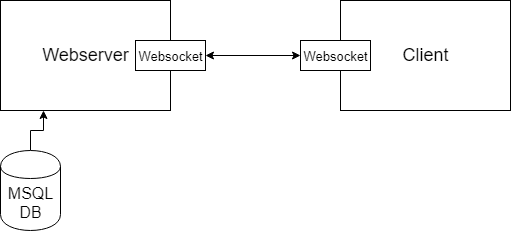

The diagram above was exported from draw.io. Its source (the exported page's mxGraphModel, read from the mxfile embedded in the PNG):
<mxGraphModel dx="1010" dy="533" grid="1" gridSize="10" guides="1" tooltips="1" connect="1" arrows="1" fold="1" page="1" pageScale="1" pageWidth="827" pageHeight="1169" math="0" shadow="0">
  <root>
    <mxCell id="0" />
    <mxCell id="1" parent="0" />
    <mxCell id="fsIkSG0FAJq7Q35KZdli-1" value="Webserver" style="rounded=0;whiteSpace=wrap;html=1;fontSize=18;" parent="1" vertex="1">
      <mxGeometry x="100" y="340" width="170" height="110" as="geometry" />
    </mxCell>
    <mxCell id="fsIkSG0FAJq7Q35KZdli-3" value="Client" style="rounded=0;whiteSpace=wrap;html=1;fontSize=18;" parent="1" vertex="1">
      <mxGeometry x="440" y="340" width="170" height="110" as="geometry" />
    </mxCell>
    <mxCell id="fsIkSG0FAJq7Q35KZdli-6" style="edgeStyle=orthogonalEdgeStyle;rounded=0;orthogonalLoop=1;jettySize=auto;html=1;exitX=1;exitY=0.5;exitDx=0;exitDy=0;entryX=0;entryY=0.5;entryDx=0;entryDy=0;fontSize=18;startArrow=classic;startFill=1;" parent="1" source="fsIkSG0FAJq7Q35KZdli-4" target="fsIkSG0FAJq7Q35KZdli-5" edge="1">
      <mxGeometry relative="1" as="geometry" />
    </mxCell>
    <mxCell id="fsIkSG0FAJq7Q35KZdli-4" value="Websocket" style="rounded=0;whiteSpace=wrap;html=1;fontSize=13;" parent="1" vertex="1">
      <mxGeometry x="235" y="380" width="70" height="30" as="geometry" />
    </mxCell>
    <mxCell id="fsIkSG0FAJq7Q35KZdli-5" value="Websocket" style="rounded=0;whiteSpace=wrap;html=1;fontSize=13;" parent="1" vertex="1">
      <mxGeometry x="400" y="380" width="70" height="30" as="geometry" />
    </mxCell>
    <mxCell id="PDCyvLAEW-PlyB-GAEDF-1" style="edgeStyle=orthogonalEdgeStyle;rounded=0;orthogonalLoop=1;jettySize=auto;html=1;exitX=0.5;exitY=0;exitDx=0;exitDy=0;entryX=0.25;entryY=1;entryDx=0;entryDy=0;" edge="1" parent="1" source="fsIkSG0FAJq7Q35KZdli-7" target="fsIkSG0FAJq7Q35KZdli-1">
      <mxGeometry relative="1" as="geometry" />
    </mxCell>
    <mxCell id="fsIkSG0FAJq7Q35KZdli-7" value="MSQL&lt;br style=&quot;font-size: 16px;&quot;&gt;DB&lt;br style=&quot;font-size: 16px;&quot;&gt;" style="shape=cylinder;whiteSpace=wrap;html=1;boundedLbl=1;backgroundOutline=1;fontSize=16;" parent="1" vertex="1">
      <mxGeometry x="100" y="490" width="60" height="80" as="geometry" />
    </mxCell>
  </root>
</mxGraphModel>